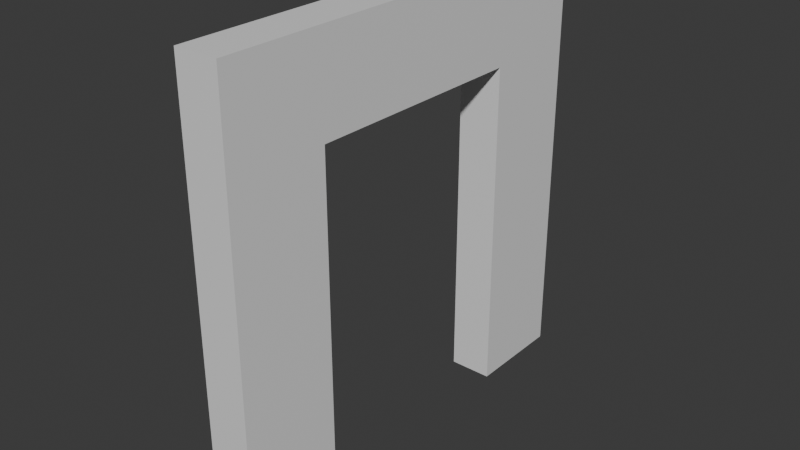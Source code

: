 # Source: Wall_1.blend  (saved by Blender 4.4.30; exported with 4.5.12 LTS)
import bpy
from mathutils import Matrix  # noqa: F401  (used for matrix-valued properties, if any)

bpy.ops.wm.read_factory_settings(use_empty=True)
scene = bpy.context.scene
scene.name = 'Scene'

# ---- collections
col_collection = bpy.data.collections.new('Collection'); scene.collection.children.link(col_collection)

# ---- materials (node trees are filled in below, after node groups)
mat_material = bpy.data.materials.new('Material')
mat_material.alpha_threshold = 0.0
mat_material.roughness = 0.5
mat_material.line_color = (0.0, 0.0, 0.0, 1.0)

# ---- material node trees
mat_material.use_nodes = True; mat_material.node_tree.nodes.clear()
_N = mat_material.node_tree.nodes; _L = mat_material.node_tree.links
n0 = _N.new('ShaderNodeOutputMaterial'); n0.name = 'Material Output'; n0.location = (300, 300)
n1 = _N.new('ShaderNodeBsdfPrincipled'); n1.name = 'Principled BSDF'; n1.location = (10, 300)
n1.inputs[3].default_value = 1.45
_L.new(n1.outputs[0], n0.inputs[0])
n0.is_active_output = True

# ---- world
world_world = bpy.data.worlds.new('World'); scene.world = world_world
world_world.use_nodes = True; world_world.node_tree.nodes.clear()
_N = world_world.node_tree.nodes; _L = world_world.node_tree.links
n0 = _N.new('ShaderNodeOutputWorld'); n0.name = 'World Output'; n0.location = (300, 300)
n1 = _N.new('ShaderNodeBackground'); n1.name = 'Background'; n1.location = (10, 300)
n1.inputs[0].default_value = (0.05088, 0.05088, 0.05088, 1.0)
_L.new(n1.outputs[0], n0.inputs[0])
n0.is_active_output = True
world_world.color = (0.05088, 0.05088, 0.05088)
world_world.sun_shadow_jitter_overblur = 0.0

# ---- meshes
me_cube = bpy.data.meshes.new('Cube')
me_cube.from_pydata([(0.1, 1.0, -0.9999), (0.1, -1.0, -0.9999), (0.1, 1.0, 0.9999), (0.1, -1.0, 0.9999), (-0.1, 1.0, -0.9999), (-0.1, -1.0, -0.9999), (-0.1, 1.0, 0.9999), (-0.1, -1.0, 0.9999), (-0.1, -1.0, 0.535), (0.1, -1.0, 0.535), (-0.1, 0.5632, 0.535), (0.1, 0.5632, 0.535), (-0.1, 0.5632, -0.535), (0.1, 0.5632, -0.535), (-0.1, -1.0, -0.535), (0.1, -1.0, -0.535)], [], [(0, 4, 6, 2), (3, 2, 6, 7), (7, 6, 4, 5, 14, 12, 10, 8), (5, 1, 15, 14), (1, 0, 2, 3, 9, 11, 13, 15), (5, 4, 0, 1), (13, 12, 14, 15), (8, 9, 3, 7), (11, 10, 12, 13), (10, 11, 9, 8)])
_uv = me_cube.uv_layers.new(name='UVMap')
_uv.uv.foreach_set('vector', [0.55, 3.949e-05, 0.45, 3.949e-05, 0.45, 1.0, 0.55, 1.0, 0.55, 0.5, 0.55, 1.5, 0.45, 1.5, 0.45, 0.5, 0.5, 1.0, 1.5, 1.0, 1.5, 3.949e-05, 0.5, 3.949e-05, 0.5, 0.2325, 1.282, 0.2325, 1.282, 0.7675, 0.5, 0.7675, 0.45, 3.949e-05, 0.55, 3.949e-05, 0.55, 0.2325, 0.45, 0.2325, 0.5, 3.949e-05, 1.5, 3.949e-05, 1.5, 1.0, 0.5, 1.0, 0.5, 0.7675, 1.282, 0.7675, 1.282, 0.2325, 0.5, 0.2325, 0.45, 0.5, 0.45, 1.5, 0.55, 1.5, 0.55, 0.5, 0.55, 1.282, 0.45, 1.282, 0.45, 0.5, 0.55, 0.5, 0.45, 0.7675, 0.55, 0.7675, 0.55, 1.0, 0.45, 1.0, 0.55, 0.7675, 0.45, 0.7675, 0.45, 0.2325, 0.55, 0.2325, 0.45, 1.282, 0.55, 1.282, 0.55, 0.5, 0.45, 0.5])
me_cube.materials.append(mat_material)
me_cube.use_mirror_vertex_groups = False
me_cube.update()

# ---- objects
ob_cube = bpy.data.objects.new('Cube', me_cube)

# ---- transforms, parenting, visibility, modifiers, constraints
ob_cube.location = (-1.863e-09, 0.0, 1.0)
ob_cube.rotation_euler = (1.571, 2.22e-16, 2.22e-16)
ob_cube.lock_rotations_4d = False
ob_cube.empty_display_type = 'ARROWS'
ob_cube.lineart.crease_threshold = 0.0

# ---- collection membership
col_collection.objects.link(ob_cube)

# ---- scene / render settings (as saved in the file)
scene.frame_start = 1; scene.frame_end = 250; scene.frame_set(1)
scene.render.engine = 'BLENDER_EEVEE_NEXT'
bpy.context.view_layer.update()

# ---- added for rendering (the .blend has no active camera and no usable light): camera, sun
cam_auto = bpy.data.cameras.new('AutoCamera')
cam_auto.lens = 50.0
cam_auto.sensor_width = 36.0
cam_auto.clip_end = 1000.0
ob_auto_camera = bpy.data.objects.new('AutoCamera', cam_auto)
scene.collection.objects.link(ob_auto_camera)
ob_auto_camera.location = (2.62336, -3.14803, 3.09869)
ob_auto_camera.rotation_euler = (1.09748, -7.21219e-08, 0.694738)
scene.camera = ob_auto_camera
light_auto_sun = bpy.data.lights.new('AutoSun', 'SUN')
light_auto_sun.energy = 3.0
light_auto_sun.angle = 0.0523599
ob_auto_sun = bpy.data.objects.new('AutoSun', light_auto_sun)
scene.collection.objects.link(ob_auto_sun)
ob_auto_sun.rotation_euler = (0.872665, 0.174533, 0.523599)
bpy.context.view_layer.update()
